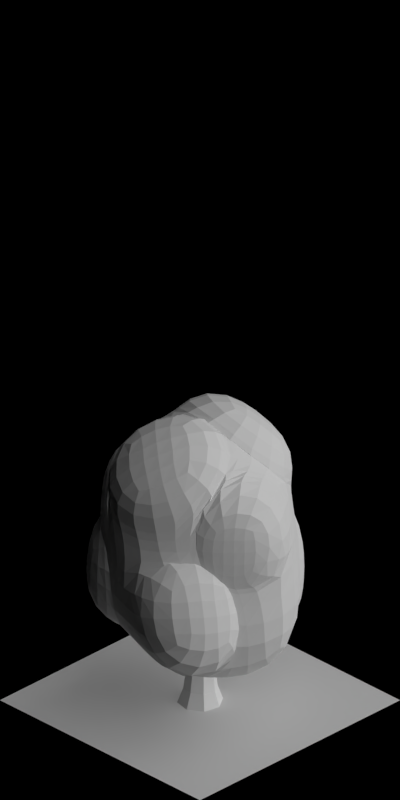 # Source: 1723-1729.blend  (saved by Blender 2.63.0; exported with 4.5.12 LTS)
import bpy
from mathutils import Matrix  # noqa: F401  (used for matrix-valued properties, if any)

bpy.ops.wm.read_factory_settings(use_empty=True)
scene = bpy.context.scene
scene.name = 'Scene'

# ---- collections
col_collection_1 = bpy.data.collections.new('Collection 1'); scene.collection.children.link(col_collection_1)

# ---- materials (node trees are filled in below, after node groups)
mat_volume_plantred_snow_md = bpy.data.materials.new('Volume_PlantRed_Snow_MD')
mat_volume_plantred_snow_ld = bpy.data.materials.new('Volume_PlantRed_Snow_LD')
mat_volume_plantred_snow = bpy.data.materials.new('Volume_PlantRed_Snow')
mat_wood_barkbrownstrong = bpy.data.materials.new('Wood_BarkBrownStrong')
mat_volume_plantred = bpy.data.materials.new('Volume_PlantRed')
mat_volume_plantred_ld = bpy.data.materials.new('Volume_PlantRed_LD')
mat_volume_plantred_md = bpy.data.materials.new('Volume_PlantRed_MD')
mat_special_shadowonlybackground = bpy.data.materials.new('Special_ShadowOnlyBackground')

# ---- material node trees

# ---- world
world_world = bpy.data.worlds.new('World'); scene.world = world_world
world_world.color = (0.0, 0.0, 0.0)
world_world.use_sun_shadow = False
world_world.sun_shadow_jitter_overblur = 0.0
world_world.cycles.sampling_method = 'MANUAL'
world_world.cycles.sample_map_resolution = 256
world_world.light_settings.ao_factor = 0.5

# ---- cameras
cam_camera = bpy.data.cameras.new('Camera')
cam_camera.type = 'ORTHO'
cam_camera.clip_start = 0.001
cam_camera.clip_end = 100.0
cam_camera.lens = 35.0
cam_camera.sensor_width = 32.0
cam_camera.sensor_height = 18.0
cam_camera.ortho_scale = 5.656
cam_camera.dof.focus_distance = 0.0
cam_camera.dof.aperture_fstop = 128.0

# ---- lights
light_lamp_004 = bpy.data.lights.new('Lamp.004', 'SUN')
light_lamp_004.transmission_factor = 0.0
light_lamp_004.cutoff_distance = 30.0
light_lamp_004.angle = 1.571
light_lamp_004.energy = 1.0
light_lamp_004.shadow_buffer_clip_start = 1.001
light_lamp_004.shadow_soft_size = 1.0
light_lamp_004.shadow_cascade_max_distance = 1000.0
light_lamp_004.cycles.use_multiple_importance_sampling = False
light_lamp_003 = bpy.data.lights.new('Lamp.003', 'SUN')
light_lamp_003.transmission_factor = 0.0
light_lamp_003.cutoff_distance = 30.0
light_lamp_003.use_shadow = False
light_lamp_003.angle = 1.571
light_lamp_003.energy = 1.0
light_lamp_003.shadow_buffer_clip_start = 1.001
light_lamp_003.shadow_soft_size = 1.0
light_lamp_003.shadow_cascade_max_distance = 1000.0
light_lamp_003.cycles.use_multiple_importance_sampling = False

# ---- meshes
me_cube_005 = bpy.data.meshes.new('Cube.005')
me_cube_005.from_pydata([(0.5573, 0.02082, 0.9242), (0.0009409, 0.5013, 1.013), (-0.5218, -0.01827, 0.8276), (0.01484, -0.3717, 0.9494), (0.5663, 0.2804, 0.02689), (-0.08101, 0.725, -0.2587), (-0.5299, -0.02248, -0.03726), (0.1064, -0.5196, -0.03726), (0.3073, 0.3933, -0.08856), (-0.03274, 0.5634, 0.5404), (0.2709, 0.3239, 1.137), (0.5526, 0.1061, 0.5404), (-0.3094, 0.3176, -0.08856), (-0.49, -0.02191, 0.5404), (-0.2441, 0.3498, 0.9835), (-0.2841, -0.563, -0.09594), (0.09528, -0.4792, 0.5404), (-0.2337, -0.2991, 1.177), (0.3758, -0.2682, 0.0811), (0.383, -0.2234, 1.177), (0.2518, 0.2894, 0.4996), (-0.3247, 0.3202, 0.5404), (-0.2468, -0.3138, 0.5404), (0.428, -0.1612, 0.5268), (0.0368, 0.0471, 1.314), (-0.07383, -0.1091, -0.491), (-0.01261, -0.4465, 0.9595), (0.06783, -0.5541, 0.5505), (-0.2612, -0.374, 1.187), (-0.2743, -0.3887, 0.5505), (0.196, -0.6163, -0.02241), (0.1849, -0.5759, 0.5553), (0.4654, -0.3648, 0.09595), (0.5176, -0.2579, 0.5416), (0.04584, -0.4209, 0.9577), (0.1263, -0.5285, 0.5487), (0.414, -0.2726, 1.185), (0.459, -0.2105, 0.5351), (0.6294, 0.04256, 1.061), (0.343, 0.3457, 1.273), (0.4551, -0.2017, 1.313), (0.1089, 0.06884, 1.45), (0.03668, 0.5451, 1.012), (0.002999, 0.6072, 0.5395), (0.3067, 0.3677, 1.136), (0.2875, 0.3332, 0.4987), (-0.611, 0.009718, 0.9698), (-0.3333, 0.3778, 1.126), (-0.3229, -0.2711, 1.319), (-0.0524, 0.07509, 1.456), (-0.5962, 0.0151, -0.03545), (-0.3757, 0.3552, -0.08675), (-0.5563, 0.01567, 0.5422), (-0.3909, 0.3578, 0.5422), (0.6289, 0.4194, 0.08311), (0.3699, 0.5323, -0.03234), (0.6152, 0.2451, 0.5966), (0.3144, 0.4283, 0.5558)], [], [(45, 44, 10, 20), (21, 13, 2, 14), (27, 29, 22, 16), (23, 11, 0, 19), (48, 46, 2, 17), (25, 12, 5, 8), (11, 20, 10, 0), (11, 4, 54, 56), (8, 5, 9, 20), (9, 21, 14, 1), (5, 12, 21, 9), (13, 21, 53, 52), (13, 22, 17, 2), (6, 15, 22, 13), (15, 7, 16, 22), (23, 19, 36, 37), (16, 7, 30, 31), (18, 4, 11, 23), (19, 24, 17, 3), (24, 19, 40, 41), (10, 1, 14, 24), (18, 25, 8, 4), (7, 15, 25, 18), (15, 6, 12, 25), (29, 27, 26, 28), (28, 26, 3, 17), (29, 28, 17, 22), (16, 3, 26, 27), (30, 32, 33, 31), (32, 30, 7, 18), (33, 32, 18, 23), (23, 16, 31, 33), (35, 37, 36, 34), (19, 3, 34, 36), (35, 34, 3, 16), (37, 35, 16, 23), (38, 39, 41, 40), (39, 38, 0, 10), (41, 39, 10, 24), (19, 0, 38, 40), (45, 43, 42, 44), (44, 42, 1, 10), (9, 1, 42, 43), (43, 45, 20, 9), (49, 47, 46, 48), (47, 49, 24, 14), (14, 2, 46, 47), (49, 48, 17, 24), (51, 50, 52, 53), (52, 50, 6, 13), (21, 12, 51, 53), (12, 6, 50, 51), (54, 55, 57, 56), (57, 55, 8, 20), (20, 11, 56, 57), (55, 54, 4, 8)])
me_cube_005.materials.append(mat_volume_plantred_snow_md)
me_cube_005.use_remesh_preserve_volume = False
me_cube_005.use_remesh_preserve_attributes = False
me_cube_005.use_mirror_vertex_groups = False
me_cube_005.update()
me_cube_004 = bpy.data.meshes.new('Cube.004')
me_cube_004.from_pydata([(0.5573, 0.02082, 0.9242), (0.0009409, 0.5013, 1.013), (-0.5218, -0.01827, 0.8276), (0.01484, -0.3717, 0.9494), (0.5663, 0.2804, 0.02689), (-0.08101, 0.725, -0.2587), (-0.5299, -0.02248, -0.03726), (0.1064, -0.5196, -0.03726), (0.3073, 0.3933, -0.08856), (-0.03274, 0.5634, 0.5404), (0.2709, 0.3239, 1.137), (0.5526, 0.1061, 0.5404), (-0.3094, 0.3176, -0.08856), (-0.49, -0.02191, 0.5404), (-0.2441, 0.3498, 0.9835), (-0.2841, -0.563, -0.09594), (0.09528, -0.4792, 0.5404), (-0.2337, -0.2991, 1.177), (0.3758, -0.2682, 0.0811), (0.383, -0.2234, 1.177), (0.2518, 0.2894, 0.4996), (-0.3247, 0.3202, 0.5404), (-0.2468, -0.3138, 0.5404), (0.428, -0.1612, 0.5268), (0.0368, 0.0471, 1.314), (-0.07383, -0.1091, -0.491), (-0.01261, -0.4465, 0.9595), (0.06783, -0.5541, 0.5505), (-0.2612, -0.374, 1.187), (-0.2743, -0.3887, 0.5505), (0.196, -0.6163, -0.02241), (0.1849, -0.5759, 0.5553), (0.4654, -0.3648, 0.09595), (0.5176, -0.2579, 0.5416), (0.04584, -0.4209, 0.9577), (0.1263, -0.5285, 0.5487), (0.414, -0.2726, 1.185), (0.459, -0.2105, 0.5351), (0.6294, 0.04256, 1.061), (0.343, 0.3457, 1.273), (0.4551, -0.2017, 1.313), (0.1089, 0.06884, 1.45), (0.03668, 0.5451, 1.012), (0.002999, 0.6072, 0.5395), (0.3067, 0.3677, 1.136), (0.2875, 0.3332, 0.4987), (-0.611, 0.009718, 0.9698), (-0.3333, 0.3778, 1.126), (-0.3229, -0.2711, 1.319), (-0.0524, 0.07509, 1.456), (-0.5962, 0.0151, -0.03545), (-0.3757, 0.3552, -0.08675), (-0.5563, 0.01567, 0.5422), (-0.3909, 0.3578, 0.5422), (0.6289, 0.4194, 0.08311), (0.3699, 0.5323, -0.03234), (0.6152, 0.2451, 0.5966), (0.3144, 0.4283, 0.5558)], [], [(45, 44, 10, 20), (21, 13, 2, 14), (27, 29, 22, 16), (23, 11, 0, 19), (48, 46, 2, 17), (25, 12, 5, 8), (11, 20, 10, 0), (11, 4, 54, 56), (8, 5, 9, 20), (9, 21, 14, 1), (5, 12, 21, 9), (13, 21, 53, 52), (13, 22, 17, 2), (6, 15, 22, 13), (15, 7, 16, 22), (23, 19, 36, 37), (16, 7, 30, 31), (18, 4, 11, 23), (19, 24, 17, 3), (24, 19, 40, 41), (10, 1, 14, 24), (18, 25, 8, 4), (7, 15, 25, 18), (15, 6, 12, 25), (29, 27, 26, 28), (28, 26, 3, 17), (29, 28, 17, 22), (16, 3, 26, 27), (30, 32, 33, 31), (32, 30, 7, 18), (33, 32, 18, 23), (23, 16, 31, 33), (35, 37, 36, 34), (19, 3, 34, 36), (35, 34, 3, 16), (37, 35, 16, 23), (38, 39, 41, 40), (39, 38, 0, 10), (41, 39, 10, 24), (19, 0, 38, 40), (45, 43, 42, 44), (44, 42, 1, 10), (9, 1, 42, 43), (43, 45, 20, 9), (49, 47, 46, 48), (47, 49, 24, 14), (14, 2, 46, 47), (49, 48, 17, 24), (51, 50, 52, 53), (52, 50, 6, 13), (21, 12, 51, 53), (12, 6, 50, 51), (54, 55, 57, 56), (57, 55, 8, 20), (20, 11, 56, 57), (55, 54, 4, 8)])
me_cube_004.materials.append(mat_volume_plantred_snow_ld)
me_cube_004.use_remesh_preserve_volume = False
me_cube_004.use_remesh_preserve_attributes = False
me_cube_004.use_mirror_vertex_groups = False
me_cube_004.update()
me_cube_000 = bpy.data.meshes.new('Cube.000')
me_cube_000.from_pydata([(0.5573, 0.02082, 0.9242), (0.0009409, 0.5013, 1.013), (-0.5218, -0.01827, 0.8276), (0.01484, -0.3717, 0.9494), (0.5663, 0.2804, 0.02689), (-0.08101, 0.725, -0.2587), (-0.5299, -0.02248, -0.03726), (0.1064, -0.5196, -0.03726), (0.3073, 0.3933, -0.08856), (-0.03274, 0.5634, 0.5404), (0.2709, 0.3239, 1.137), (0.5526, 0.1061, 0.5404), (-0.3094, 0.3176, -0.08856), (-0.49, -0.02191, 0.5404), (-0.2441, 0.3498, 0.9835), (-0.2841, -0.563, -0.09594), (0.09528, -0.4792, 0.5404), (-0.2337, -0.2991, 1.177), (0.3758, -0.2682, 0.0811), (0.383, -0.2234, 1.177), (0.2518, 0.2894, 0.4996), (-0.3247, 0.3202, 0.5404), (-0.2468, -0.3138, 0.5404), (0.428, -0.1613, 0.5268), (0.0368, 0.0471, 1.314), (-0.07383, -0.1091, -0.491), (-0.01261, -0.4465, 0.9595), (0.06783, -0.5541, 0.5505), (-0.2612, -0.374, 1.187), (-0.2743, -0.3887, 0.5505), (0.196, -0.6163, -0.02241), (0.1849, -0.5759, 0.5553), (0.4654, -0.3648, 0.09595), (0.5176, -0.2579, 0.5416), (0.04584, -0.4209, 0.9577), (0.1263, -0.5285, 0.5487), (0.414, -0.2726, 1.185), (0.459, -0.2105, 0.5351), (0.6294, 0.04256, 1.061), (0.343, 0.3457, 1.273), (0.4551, -0.2017, 1.313), (0.1089, 0.06884, 1.45), (0.03668, 0.5451, 1.012), (0.002999, 0.6072, 0.5395), (0.3067, 0.3677, 1.136), (0.2875, 0.3332, 0.4987), (-0.611, 0.009718, 0.9698), (-0.3333, 0.3778, 1.126), (-0.3229, -0.2711, 1.319), (-0.0524, 0.07509, 1.456), (-0.5962, 0.0151, -0.03545), (-0.3757, 0.3552, -0.08675), (-0.5563, 0.01567, 0.5422), (-0.3909, 0.3578, 0.5422), (0.6289, 0.4194, 0.08311), (0.3699, 0.5323, -0.03234), (0.6152, 0.2451, 0.5966), (0.3144, 0.4283, 0.5558)], [], [(45, 44, 10, 20), (21, 13, 2, 14), (27, 29, 22, 16), (23, 11, 0, 19), (48, 46, 2, 17), (25, 12, 5, 8), (11, 20, 10, 0), (11, 4, 54, 56), (8, 5, 9, 20), (9, 21, 14, 1), (5, 12, 21, 9), (13, 21, 53, 52), (13, 22, 17, 2), (6, 15, 22, 13), (15, 7, 16, 22), (23, 19, 36, 37), (16, 7, 30, 31), (18, 4, 11, 23), (19, 24, 17, 3), (24, 19, 40, 41), (10, 1, 14, 24), (18, 25, 8, 4), (7, 15, 25, 18), (15, 6, 12, 25), (29, 27, 26, 28), (28, 26, 3, 17), (29, 28, 17, 22), (16, 3, 26, 27), (30, 32, 33, 31), (32, 30, 7, 18), (33, 32, 18, 23), (23, 16, 31, 33), (35, 37, 36, 34), (19, 3, 34, 36), (35, 34, 3, 16), (37, 35, 16, 23), (38, 39, 41, 40), (39, 38, 0, 10), (41, 39, 10, 24), (19, 0, 38, 40), (45, 43, 42, 44), (44, 42, 1, 10), (9, 1, 42, 43), (43, 45, 20, 9), (49, 47, 46, 48), (47, 49, 24, 14), (14, 2, 46, 47), (49, 48, 17, 24), (51, 50, 52, 53), (52, 50, 6, 13), (21, 12, 51, 53), (12, 6, 50, 51), (54, 55, 57, 56), (57, 55, 8, 20), (20, 11, 56, 57), (55, 54, 4, 8)])
me_cube_000.materials.append(mat_volume_plantred_snow)
me_cube_000.use_remesh_preserve_volume = False
me_cube_000.use_remesh_preserve_attributes = False
me_cube_000.use_mirror_vertex_groups = False
me_cube_000.update()
me_cylinder = bpy.data.meshes.new('Cylinder')
me_cylinder.from_pydata([(-0.03012, 0.1628, 0.0), (0.09384, 0.1364, 0.0), (0.1628, 0.03012, 0.0), (0.1364, -0.09384, 0.0), (0.03012, -0.1628, 0.0), (-0.09384, -0.1364, 0.0), (-0.1628, -0.03012, 0.0), (-0.1364, 0.09384, 0.0), (-0.1218, 0.05405, 0.1014), (-0.1415, -0.03825, 0.1014), (-0.09012, -0.1174, 0.1014), (0.002182, -0.1371, 0.1014), (0.08134, -0.0857, 0.1014), (0.101, 0.006597, 0.1014), (0.04963, 0.08576, 0.1014), (-0.04267, 0.1054, 0.1014), (-0.1316, 0.02066, 0.2832), (-0.1479, -0.05575, 0.2832), (-0.1054, -0.1213, 0.2832), (-0.02899, -0.1375, 0.2832), (0.03654, -0.09503, 0.2832), (0.05281, -0.01862, 0.2832), (0.01028, 0.04691, 0.2832), (-0.06612, 0.06318, 0.2832), (-0.1501, 0.02489, 0.4212), (-0.1688, -0.06305, 0.4212), (-0.1199, -0.1385, 0.4212), (-0.03194, -0.1572, 0.4212), (0.04348, -0.1083, 0.4212), (0.06221, -0.02032, 0.4212), (0.01327, 0.05511, 0.4212), (-0.07467, 0.07383, 0.4212), (-0.1312, 0.04358, 0.6073), (-0.1504, -0.04677, 0.6073), (-0.1001, -0.1243, 0.6073), (-0.009793, -0.1435, 0.6073), (0.06769, -0.09322, 0.6073), (0.08693, -0.002871, 0.6073), (0.03665, 0.07462, 0.6073), (-0.05369, 0.09386, 0.6073), (-0.1124, 0.01268, 0.8117), (-0.1242, -0.04837, 0.7959), (-0.08944, -0.1015, 0.7941), (-0.02846, -0.1157, 0.8073), (0.02301, -0.08256, 0.8278), (0.03483, -0.02151, 0.8435), (7.397e-05, 0.03168, 0.8453), (-0.0609, 0.04584, 0.8321), (-0.1413, -0.05426, 1.005), (-0.142, -0.08378, 0.9809), (-0.1219, -0.113, 0.9782), (-0.09275, -0.1248, 0.9981), (-0.07166, -0.1123, 1.029), (-0.07098, -0.08277, 1.053), (-0.0911, -0.05355, 1.055), (-0.1202, -0.04174, 1.036), (-0.2388, -0.1402, 1.225), (-0.2449, -0.1689, 1.226), (-0.2289, -0.1936, 1.226), (-0.2001, -0.1997, 1.225), (-0.1755, -0.1837, 1.225), (-0.1694, -0.155, 1.224), (-0.1854, -0.1303, 1.224), (-0.2141, -0.1242, 1.224), (-0.2507, -0.1637, 1.448), (-0.255, -0.1837, 1.449), (-0.2438, -0.2008, 1.449), (-0.2238, -0.2051, 1.448), (-0.2067, -0.194, 1.448), (-0.2024, -0.174, 1.448), (-0.2136, -0.1568, 1.448), (-0.2336, -0.1526, 1.448), (-0.2132, -0.1489, 1.656), (-0.2149, -0.1594, 1.661), (-0.2087, -0.1688, 1.661), (-0.1982, -0.1716, 1.658), (-0.1896, -0.1661, 1.652), (-0.1879, -0.1555, 1.647), (-0.1941, -0.1461, 1.647), (-0.2046, -0.1434, 1.651), (-0.08062, -0.06304, 1.877), (-0.08062, -0.06304, 1.877), (-0.08062, -0.06304, 1.877), (-0.08062, -0.06304, 1.877), (-0.08062, -0.06304, 1.877), (-0.08062, -0.06304, 1.877), (-0.08062, -0.06304, 1.877), (-0.08062, -0.06304, 1.877), (-0.03672, -0.1088, 0.9381), (-0.01621, -0.08141, 0.9158), (-0.01776, -0.04257, 0.9133), (-0.04046, -0.01503, 0.9319), (-0.07102, -0.01493, 0.9609), (-0.09154, -0.04232, 0.9831), (-0.08999, -0.08116, 0.9857), (-0.06729, -0.1087, 0.967), (0.094, -0.07135, 1.095), (0.1048, -0.05696, 1.083), (0.104, -0.03657, 1.082), (0.09204, -0.0221, 1.091), (0.07599, -0.02205, 1.107), (0.06521, -0.03643, 1.118), (0.06603, -0.05683, 1.12), (0.07795, -0.07129, 1.11), (0.1728, -0.05124, 1.285), (0.1804, -0.04313, 1.282), (0.1801, -0.03186, 1.282), (0.1722, -0.02403, 1.284), (0.1613, -0.02423, 1.287), (0.1538, -0.03233, 1.29), (0.154, -0.0436, 1.29), (0.1619, -0.05143, 1.288), (0.1675, -0.03768, 1.575), (0.1675, -0.03768, 1.575), (0.1675, -0.03768, 1.575), (0.1675, -0.03768, 1.575), (0.1675, -0.03768, 1.575), (0.1675, -0.03768, 1.575), (0.1675, -0.03768, 1.575), (0.1675, -0.03768, 1.575), (-0.03708, 0.02329, 0.6362), (-0.06079, 0.03354, 0.6194), (-0.08904, 0.02559, 0.6174), (-0.1053, 0.004083, 0.6315), (-0.09999, -0.01838, 0.6534), (-0.07628, -0.02863, 0.6702), (-0.04803, -0.02068, 0.6721), (-0.03179, 0.0008281, 0.658), (-0.0937, 0.1485, 0.79), (-0.1102, 0.1556, 0.7783), (-0.1298, 0.1501, 0.777), (-0.1411, 0.1351, 0.7868), (-0.1375, 0.1195, 0.802), (-0.121, 0.1124, 0.8137), (-0.1013, 0.1179, 0.815), (-0.09002, 0.1329, 0.8052), (-0.1316, 0.2205, 0.9798), (-0.1412, 0.2259, 0.9772), (-0.1521, 0.223, 0.9769), (-0.1579, 0.2135, 0.9791), (-0.1552, 0.203, 0.9825), (-0.1455, 0.1975, 0.9851), (-0.1346, 0.2004, 0.9854), (-0.1289, 0.2099, 0.9832), (-0.1435, 0.2121, 1.271), (-0.1435, 0.2121, 1.271), (-0.1435, 0.2121, 1.271), (-0.1435, 0.2121, 1.271), (-0.1435, 0.2121, 1.271), (-0.1435, 0.2121, 1.271), (-0.1435, 0.2121, 1.271), (-0.1435, 0.2121, 1.271), (-0.1848, -0.174, 1.342), (-0.1914, -0.1607, 1.325), (-0.2051, -0.1456, 1.325), (-0.218, -0.1374, 1.341), (-0.2224, -0.1411, 1.365), (-0.2159, -0.1544, 1.381), (-0.2021, -0.1695, 1.382), (-0.1893, -0.1776, 1.365), (-0.07517, -0.06151, 1.442), (-0.07644, -0.0521, 1.435), (-0.08375, -0.04352, 1.435), (-0.09282, -0.04079, 1.442), (-0.09833, -0.04552, 1.453), (-0.09705, -0.05492, 1.46), (-0.08974, -0.0635, 1.46), (-0.08068, -0.06623, 1.452), (0.02344, 0.03271, 1.683), (0.02344, 0.03271, 1.683), (0.02344, 0.03271, 1.683), (0.02344, 0.03271, 1.683), (0.02344, 0.03271, 1.683), (0.02344, 0.03271, 1.683), (0.02344, 0.03271, 1.683), (0.02344, 0.03271, 1.683), (-0.1948, -0.1075, 1.182), (-0.2068, -0.1162, 1.165), (-0.2193, -0.1324, 1.165), (-0.2251, -0.1464, 1.181), (-0.2208, -0.1502, 1.205), (-0.2088, -0.1414, 1.222), (-0.1962, -0.1253, 1.222), (-0.1904, -0.1113, 1.206), (-0.3242, -0.01856, 1.282), (-0.3333, -0.02141, 1.275), (-0.3405, -0.03007, 1.275), (-0.3417, -0.03947, 1.282), (-0.3361, -0.0441, 1.293), (-0.327, -0.04125, 1.3), (-0.3198, -0.03258, 1.3), (-0.3187, -0.02319, 1.293), (-0.4338, 0.06261, 1.523), (-0.4338, 0.06261, 1.523), (-0.4338, 0.06261, 1.523), (-0.4338, 0.06261, 1.523), (-0.4338, 0.06261, 1.523), (-0.4338, 0.06261, 1.523), (-0.4338, 0.06261, 1.523), (-0.4338, 0.06261, 1.523), (-0.09465, -0.09042, 0.6776), (-0.09284, -0.1051, 0.6607), (-0.08488, -0.124, 0.6603), (-0.07542, -0.1359, 0.6767), (-0.07001, -0.1339, 0.7002), (-0.07182, -0.1192, 0.7171), (-0.07978, -0.1004, 0.7175), (-0.08924, -0.08844, 0.7011), (-0.2353, -0.1602, 0.7778), (-0.2372, -0.1695, 0.7705), (-0.2332, -0.1801, 0.7705), (-0.2255, -0.1856, 0.7778), (-0.2188, -0.183, 0.7882), (-0.2169, -0.1737, 0.7955), (-0.2209, -0.1632, 0.7955), (-0.2286, -0.1576, 0.7881), (-0.3596, -0.2165, 1.019), (-0.3596, -0.2165, 1.019), (-0.3596, -0.2165, 1.019), (-0.3596, -0.2165, 1.019), (-0.3596, -0.2165, 1.019), (-0.3596, -0.2165, 1.019), (-0.3596, -0.2165, 1.019), (-0.3596, -0.2165, 1.019), (0.1393, 0.05699, 0.8571), (0.1377, 0.09117, 0.8348), (0.1118, 0.1201, 0.8322), (0.07673, 0.1269, 0.8509), (0.0531, 0.1075, 0.8799), (0.05474, 0.07332, 0.9021), (0.08068, 0.04436, 0.9047), (0.1157, 0.0376, 0.886), (0.2416, 0.1205, 1.017), (0.2391, 0.1401, 1.011), (0.226, 0.155, 1.017), (0.21, 0.1565, 1.032), (0.2004, 0.1438, 1.047), (0.2028, 0.1243, 1.054), (0.2159, 0.1094, 1.048), (0.232, 0.1078, 1.033), (0.3251, 0.1539, 1.202), (0.3255, 0.1652, 1.202), (0.3185, 0.1734, 1.205), (0.3082, 0.1739, 1.211), (0.3005, 0.1662, 1.214), (0.3, 0.155, 1.214), (0.307, 0.1467, 1.211), (0.3174, 0.1463, 1.205), (0.3662, 0.1119, 1.484), (0.3662, 0.1119, 1.484), (0.3662, 0.1119, 1.484), (0.3662, 0.1119, 1.484), (0.3662, 0.1119, 1.484), (0.3662, 0.1119, 1.484), (0.3662, 0.1119, 1.484), (0.3662, 0.1119, 1.484), (0.07063, -0.03246, 0.6457), (0.05157, 0.009579, 0.5952), (0.008992, 0.05534, 0.5944), (-0.03216, 0.07802, 0.6438), (-0.04779, 0.06433, 0.7146), (-0.02873, 0.02229, 0.7652), (0.01385, -0.02347, 0.766), (0.055, -0.04615, 0.7165), (0.146, 0.1121, 0.9033), (0.1318, 0.1078, 0.8864), (0.1147, 0.09664, 0.886), (0.1046, 0.08524, 0.9024), (0.1075, 0.08026, 0.926), (0.1217, 0.08461, 0.9429), (0.1388, 0.09574, 0.9432), (0.1489, 0.1071, 0.9268), (0.05267, 0.2384, 1.004), (0.04318, 0.2387, 0.9962), (0.03353, 0.2329, 0.9962), (0.02938, 0.2243, 1.004), (0.03315, 0.2181, 1.014), (0.04264, 0.2179, 1.021), (0.05229, 0.2237, 1.021), (0.05644, 0.2322, 1.014), (-0.02445, 0.3509, 1.244), (-0.02445, 0.3509, 1.244), (-0.02445, 0.3509, 1.244), (-0.02445, 0.3509, 1.244), (-0.02445, 0.3509, 1.244), (-0.02445, 0.3509, 1.244), (-0.02445, 0.3509, 1.244), (-0.02445, 0.3509, 1.244), (-0.03425, -0.0972, 0.7422), (-0.01966, -0.09458, 0.7253), (-0.001308, -0.08559, 0.725), (0.01007, -0.07549, 0.7414), (0.007794, -0.0702, 0.7649), (-0.006793, -0.07282, 0.7818), (-0.02515, -0.08181, 0.7822), (-0.03652, -0.09191, 0.7658), (0.04326, -0.2338, 0.8424), (0.05265, -0.2352, 0.8351), (0.06292, -0.2306, 0.8352), (0.06807, -0.2226, 0.8425), (0.06507, -0.216, 0.8529), (0.05568, -0.2146, 0.8602), (0.0454, -0.2192, 0.8601), (0.04025, -0.2272, 0.8528), (0.1063, -0.3547, 1.083), (0.1063, -0.3547, 1.083), (0.1063, -0.3547, 1.083), (0.1063, -0.3547, 1.083), (0.1063, -0.3547, 1.083), (0.1063, -0.3547, 1.083), (0.1063, -0.3547, 1.083), (0.1063, -0.3547, 1.083), (-0.1535, -0.1206, 1.049), (-0.1386, -0.1206, 1.032), (-0.119, -0.115, 1.032), (-0.106, -0.107, 1.048), (-0.1073, -0.1014, 1.072), (-0.1221, -0.1014, 1.088), (-0.1418, -0.1071, 1.089), (-0.1548, -0.115, 1.072), (-0.1011, -0.2687, 1.149), (-0.0921, -0.2717, 1.142), (-0.08117, -0.269, 1.142), (-0.07471, -0.262, 1.149), (-0.07651, -0.255, 1.16), (-0.08551, -0.252, 1.167), (-0.09644, -0.2547, 1.167), (-0.1029, -0.2617, 1.159), (-0.06023, -0.3988, 1.39), (-0.06023, -0.3988, 1.39), (-0.06023, -0.3988, 1.39), (-0.06023, -0.3988, 1.39), (-0.06023, -0.3988, 1.39), (-0.06023, -0.3988, 1.39), (-0.06023, -0.3988, 1.39), (-0.06023, -0.3988, 1.39)], [], [(8, 15, 0, 7), (14, 13, 2, 1), (13, 12, 3, 2), (15, 14, 1, 0), (12, 11, 4, 3), (11, 10, 5, 4), (10, 9, 6, 5), (9, 8, 7, 6), (22, 21, 13, 14), (18, 17, 9, 10), (21, 20, 12, 13), (17, 16, 8, 9), (20, 19, 11, 12), (23, 22, 14, 15), (16, 23, 15, 8), (19, 18, 10, 11), (29, 28, 20, 21), (25, 24, 16, 17), (28, 27, 19, 20), (31, 30, 22, 23), (24, 31, 23, 16), (27, 26, 18, 19), (30, 29, 21, 22), (26, 25, 17, 18), (38, 37, 29, 30), (34, 33, 25, 26), (37, 36, 28, 29), (33, 32, 24, 25), (36, 35, 27, 28), (39, 38, 30, 31), (32, 39, 31, 24), (35, 34, 26, 27), (47, 46, 38, 39), (40, 47, 39, 32), (43, 42, 34, 35), (46, 45, 37, 38), (42, 41, 33, 34), (45, 44, 36, 37), (41, 40, 32, 33), (44, 43, 35, 36), (49, 48, 40, 41), (52, 51, 43, 44), (55, 54, 46, 47), (48, 55, 47, 40), (51, 50, 42, 43), (54, 53, 45, 46), (50, 49, 41, 42), (53, 52, 44, 45), (58, 57, 49, 50), (61, 60, 52, 53), (57, 56, 48, 49), (60, 59, 51, 52), (63, 62, 54, 55), (56, 63, 55, 48), (59, 58, 50, 51), (62, 61, 53, 54), (67, 66, 58, 59), (70, 69, 61, 62), (66, 65, 57, 58), (69, 68, 60, 61), (65, 64, 56, 57), (68, 67, 59, 60), (71, 70, 62, 63), (64, 71, 63, 56), (76, 75, 67, 68), (79, 78, 70, 71), (72, 79, 71, 64), (75, 74, 66, 67), (78, 77, 69, 70), (74, 73, 65, 66), (77, 76, 68, 69), (73, 72, 64, 65), (85, 84, 76, 77), (81, 80, 72, 73), (84, 83, 75, 76), (87, 86, 78, 79), (80, 87, 79, 72), (83, 82, 74, 75), (86, 85, 77, 78), (82, 81, 73, 74), (99, 98, 90, 91), (102, 101, 93, 94), (98, 97, 89, 90), (101, 100, 92, 93), (97, 96, 88, 89), (100, 99, 91, 92), (103, 102, 94, 95), (96, 103, 95, 88), (108, 107, 99, 100), (111, 110, 102, 103), (104, 111, 103, 96), (107, 106, 98, 99), (110, 109, 101, 102), (106, 105, 97, 98), (109, 108, 100, 101), (105, 104, 96, 97), (117, 116, 108, 109), (113, 112, 104, 105), (116, 115, 107, 108), (119, 118, 110, 111), (112, 119, 111, 104), (115, 114, 106, 107), (118, 117, 109, 110), (114, 113, 105, 106), (131, 130, 122, 123), (134, 133, 125, 126), (130, 129, 121, 122), (133, 132, 124, 125), (129, 128, 120, 121), (132, 131, 123, 124), (135, 134, 126, 127), (128, 135, 127, 120), (140, 139, 131, 132), (143, 142, 134, 135), (136, 143, 135, 128), (139, 138, 130, 131), (142, 141, 133, 134), (138, 137, 129, 130), (141, 140, 132, 133), (137, 136, 128, 129), (149, 148, 140, 141), (145, 144, 136, 137), (148, 147, 139, 140), (151, 150, 142, 143), (144, 151, 143, 136), (147, 146, 138, 139), (150, 149, 141, 142), (146, 145, 137, 138), (164, 163, 155, 156), (167, 166, 158, 159), (160, 167, 159, 152), (163, 162, 154, 155), (166, 165, 157, 158), (162, 161, 153, 154), (165, 164, 156, 157), (161, 160, 152, 153), (173, 172, 164, 165), (169, 168, 160, 161), (172, 171, 163, 164), (175, 174, 166, 167), (168, 175, 167, 160), (171, 170, 162, 163), (174, 173, 165, 166), (170, 169, 161, 162), (188, 187, 179, 180), (191, 190, 182, 183), (184, 191, 183, 176), (187, 186, 178, 179), (190, 189, 181, 182), (186, 185, 177, 178), (189, 188, 180, 181), (185, 184, 176, 177), (197, 196, 188, 189), (193, 192, 184, 185), (196, 195, 187, 188), (199, 198, 190, 191), (192, 199, 191, 184), (195, 194, 186, 187), (198, 197, 189, 190), (194, 193, 185, 186), (212, 211, 203, 204), (215, 214, 206, 207), (208, 215, 207, 200), (211, 210, 202, 203), (214, 213, 205, 206), (210, 209, 201, 202), (213, 212, 204, 205), (209, 208, 200, 201), (221, 220, 212, 213), (217, 216, 208, 209), (220, 219, 211, 212), (223, 222, 214, 215), (216, 223, 215, 208), (219, 218, 210, 211), (222, 221, 213, 214), (218, 217, 209, 210), (235, 234, 226, 227), (238, 237, 229, 230), (234, 233, 225, 226), (237, 236, 228, 229), (233, 232, 224, 225), (236, 235, 227, 228), (239, 238, 230, 231), (232, 239, 231, 224), (244, 243, 235, 236), (247, 246, 238, 239), (240, 247, 239, 232), (243, 242, 234, 235), (246, 245, 237, 238), (242, 241, 233, 234), (245, 244, 236, 237), (241, 240, 232, 233), (253, 252, 244, 245), (249, 248, 240, 241), (252, 251, 243, 244), (255, 254, 246, 247), (248, 255, 247, 240), (251, 250, 242, 243), (254, 253, 245, 246), (250, 249, 241, 242), (228, 227, 259, 260), (231, 230, 262, 263), (224, 231, 263, 256), (227, 226, 258, 259), (230, 229, 261, 262), (226, 225, 257, 258), (229, 228, 260, 261), (225, 224, 256, 257), (276, 275, 267, 268), (279, 278, 270, 271), (272, 279, 271, 264), (275, 274, 266, 267), (278, 277, 269, 270), (274, 273, 265, 266), (277, 276, 268, 269), (273, 272, 264, 265), (285, 284, 276, 277), (281, 280, 272, 273), (284, 283, 275, 276), (287, 286, 278, 279), (280, 287, 279, 272), (283, 282, 274, 275), (286, 285, 277, 278), (282, 281, 273, 274), (300, 299, 291, 292), (303, 302, 294, 295), (296, 303, 295, 288), (299, 298, 290, 291), (302, 301, 293, 294), (298, 297, 289, 290), (301, 300, 292, 293), (297, 296, 288, 289), (309, 308, 300, 301), (305, 304, 296, 297), (308, 307, 299, 300), (311, 310, 302, 303), (304, 311, 303, 296), (307, 306, 298, 299), (310, 309, 301, 302), (306, 305, 297, 298), (324, 323, 315, 316), (327, 326, 318, 319), (320, 327, 319, 312), (323, 322, 314, 315), (326, 325, 317, 318), (322, 321, 313, 314), (325, 324, 316, 317), (321, 320, 312, 313), (333, 332, 324, 325), (329, 328, 320, 321), (332, 331, 323, 324), (335, 334, 326, 327), (328, 335, 327, 320), (331, 330, 322, 323), (334, 333, 325, 326), (330, 329, 321, 322)])
me_cylinder.materials.append(mat_wood_barkbrownstrong)
me_cylinder.use_remesh_preserve_volume = False
me_cylinder.use_remesh_preserve_attributes = False
me_cylinder.use_mirror_vertex_groups = False
me_cylinder.update()
me_cube_003 = bpy.data.meshes.new('Cube.003')
me_cube_003.from_pydata([(0.5573, 0.02082, 0.9242), (0.0009409, 0.5013, 1.013), (-0.5218, -0.01827, 0.8276), (0.01484, -0.3717, 0.9494), (0.5663, 0.2804, 0.02689), (-0.08101, 0.725, -0.2587), (-0.5299, -0.02248, -0.03726), (0.1064, -0.5196, -0.03726), (0.3073, 0.3933, -0.08856), (-0.03274, 0.5634, 0.5404), (0.2709, 0.3239, 1.137), (0.5526, 0.1061, 0.5404), (-0.3094, 0.3176, -0.08856), (-0.49, -0.02191, 0.5404), (-0.2441, 0.3498, 0.9835), (-0.2841, -0.563, -0.09594), (0.09528, -0.4792, 0.5404), (-0.2337, -0.2991, 1.177), (0.3758, -0.2682, 0.0811), (0.383, -0.2234, 1.177), (0.2518, 0.2894, 0.4996), (-0.3247, 0.3202, 0.5404), (-0.2468, -0.3138, 0.5404), (0.428, -0.1613, 0.5268), (0.0368, 0.0471, 1.314), (-0.07383, -0.1091, -0.491), (-0.01261, -0.4465, 0.9595), (0.06783, -0.5541, 0.5505), (-0.2612, -0.374, 1.187), (-0.2743, -0.3887, 0.5505), (0.196, -0.6163, -0.02241), (0.1849, -0.5759, 0.5553), (0.4654, -0.3648, 0.09595), (0.5176, -0.2579, 0.5416), (0.04584, -0.4209, 0.9577), (0.1263, -0.5285, 0.5487), (0.414, -0.2726, 1.185), (0.459, -0.2105, 0.5351), (0.6294, 0.04256, 1.061), (0.343, 0.3457, 1.273), (0.4551, -0.2017, 1.313), (0.1089, 0.06884, 1.45), (0.03668, 0.5451, 1.012), (0.002999, 0.6072, 0.5395), (0.3067, 0.3677, 1.136), (0.2875, 0.3332, 0.4987), (-0.611, 0.009718, 0.9698), (-0.3333, 0.3778, 1.126), (-0.3229, -0.2711, 1.319), (-0.0524, 0.07509, 1.456), (-0.5962, 0.0151, -0.03545), (-0.3757, 0.3552, -0.08675), (-0.5563, 0.01567, 0.5422), (-0.3909, 0.3578, 0.5422), (0.6289, 0.4194, 0.08311), (0.3699, 0.5323, -0.03234), (0.6152, 0.2451, 0.5966), (0.3144, 0.4283, 0.5558)], [], [(45, 44, 10, 20), (21, 13, 2, 14), (27, 29, 22, 16), (23, 11, 0, 19), (48, 46, 2, 17), (25, 12, 5, 8), (11, 20, 10, 0), (11, 4, 54, 56), (8, 5, 9, 20), (9, 21, 14, 1), (5, 12, 21, 9), (13, 21, 53, 52), (13, 22, 17, 2), (6, 15, 22, 13), (15, 7, 16, 22), (23, 19, 36, 37), (16, 7, 30, 31), (18, 4, 11, 23), (19, 24, 17, 3), (24, 19, 40, 41), (10, 1, 14, 24), (18, 25, 8, 4), (7, 15, 25, 18), (15, 6, 12, 25), (29, 27, 26, 28), (28, 26, 3, 17), (29, 28, 17, 22), (16, 3, 26, 27), (30, 32, 33, 31), (32, 30, 7, 18), (33, 32, 18, 23), (23, 16, 31, 33), (35, 37, 36, 34), (19, 3, 34, 36), (35, 34, 3, 16), (37, 35, 16, 23), (38, 39, 41, 40), (39, 38, 0, 10), (41, 39, 10, 24), (19, 0, 38, 40), (45, 43, 42, 44), (44, 42, 1, 10), (9, 1, 42, 43), (43, 45, 20, 9), (49, 47, 46, 48), (47, 49, 24, 14), (14, 2, 46, 47), (49, 48, 17, 24), (51, 50, 52, 53), (52, 50, 6, 13), (21, 12, 51, 53), (12, 6, 50, 51), (54, 55, 57, 56), (57, 55, 8, 20), (20, 11, 56, 57), (55, 54, 4, 8)])
me_cube_003.materials.append(mat_volume_plantred)
me_cube_003.use_remesh_preserve_volume = False
me_cube_003.use_remesh_preserve_attributes = False
me_cube_003.use_mirror_vertex_groups = False
me_cube_003.update()
me_cube_002 = bpy.data.meshes.new('Cube.002')
me_cube_002.from_pydata([(0.5573, 0.02082, 0.9242), (0.0009409, 0.5013, 1.013), (-0.5218, -0.01827, 0.8276), (0.01484, -0.3717, 0.9494), (0.5663, 0.2804, 0.02689), (-0.08101, 0.725, -0.2587), (-0.5299, -0.02248, -0.03726), (0.1064, -0.5196, -0.03726), (0.3073, 0.3933, -0.08856), (-0.03274, 0.5634, 0.5404), (0.2709, 0.3239, 1.137), (0.5526, 0.1061, 0.5404), (-0.3094, 0.3176, -0.08856), (-0.49, -0.02191, 0.5404), (-0.2441, 0.3498, 0.9835), (-0.2841, -0.563, -0.09594), (0.09528, -0.4792, 0.5404), (-0.2337, -0.2991, 1.177), (0.3758, -0.2682, 0.0811), (0.383, -0.2234, 1.177), (0.2518, 0.2894, 0.4996), (-0.3247, 0.3202, 0.5404), (-0.2468, -0.3138, 0.5404), (0.428, -0.1612, 0.5268), (0.0368, 0.0471, 1.314), (-0.07383, -0.1091, -0.491), (-0.01261, -0.4465, 0.9595), (0.06783, -0.5541, 0.5505), (-0.2612, -0.374, 1.187), (-0.2743, -0.3887, 0.5505), (0.196, -0.6163, -0.02241), (0.1849, -0.5759, 0.5553), (0.4654, -0.3648, 0.09595), (0.5176, -0.2579, 0.5416), (0.04584, -0.4209, 0.9577), (0.1263, -0.5285, 0.5487), (0.414, -0.2726, 1.185), (0.459, -0.2105, 0.5351), (0.6294, 0.04256, 1.061), (0.343, 0.3457, 1.273), (0.4551, -0.2017, 1.313), (0.1089, 0.06884, 1.45), (0.03668, 0.5451, 1.012), (0.002999, 0.6072, 0.5395), (0.3067, 0.3677, 1.136), (0.2875, 0.3332, 0.4987), (-0.611, 0.009718, 0.9698), (-0.3333, 0.3778, 1.126), (-0.3229, -0.2711, 1.319), (-0.0524, 0.07509, 1.456), (-0.5962, 0.0151, -0.03545), (-0.3757, 0.3552, -0.08675), (-0.5563, 0.01567, 0.5422), (-0.3909, 0.3578, 0.5422), (0.6289, 0.4194, 0.08311), (0.3699, 0.5323, -0.03234), (0.6152, 0.2451, 0.5966), (0.3144, 0.4283, 0.5558)], [], [(45, 44, 10, 20), (21, 13, 2, 14), (27, 29, 22, 16), (23, 11, 0, 19), (48, 46, 2, 17), (25, 12, 5, 8), (11, 20, 10, 0), (11, 4, 54, 56), (8, 5, 9, 20), (9, 21, 14, 1), (5, 12, 21, 9), (13, 21, 53, 52), (13, 22, 17, 2), (6, 15, 22, 13), (15, 7, 16, 22), (23, 19, 36, 37), (16, 7, 30, 31), (18, 4, 11, 23), (19, 24, 17, 3), (24, 19, 40, 41), (10, 1, 14, 24), (18, 25, 8, 4), (7, 15, 25, 18), (15, 6, 12, 25), (29, 27, 26, 28), (28, 26, 3, 17), (29, 28, 17, 22), (16, 3, 26, 27), (30, 32, 33, 31), (32, 30, 7, 18), (33, 32, 18, 23), (23, 16, 31, 33), (35, 37, 36, 34), (19, 3, 34, 36), (35, 34, 3, 16), (37, 35, 16, 23), (38, 39, 41, 40), (39, 38, 0, 10), (41, 39, 10, 24), (19, 0, 38, 40), (45, 43, 42, 44), (44, 42, 1, 10), (9, 1, 42, 43), (43, 45, 20, 9), (49, 47, 46, 48), (47, 49, 24, 14), (14, 2, 46, 47), (49, 48, 17, 24), (51, 50, 52, 53), (52, 50, 6, 13), (21, 12, 51, 53), (12, 6, 50, 51), (54, 55, 57, 56), (57, 55, 8, 20), (20, 11, 56, 57), (55, 54, 4, 8)])
me_cube_002.materials.append(mat_volume_plantred_ld)
me_cube_002.use_remesh_preserve_volume = False
me_cube_002.use_remesh_preserve_attributes = False
me_cube_002.use_mirror_vertex_groups = False
me_cube_002.update()
me_cube_001 = bpy.data.meshes.new('Cube.001')
me_cube_001.from_pydata([(0.5573, 0.02082, 0.9242), (0.0009409, 0.5013, 1.013), (-0.5218, -0.01827, 0.8276), (0.01484, -0.3717, 0.9494), (0.5663, 0.2804, 0.02689), (-0.08101, 0.725, -0.2587), (-0.5299, -0.02248, -0.03726), (0.1064, -0.5196, -0.03726), (0.3073, 0.3933, -0.08856), (-0.03274, 0.5634, 0.5404), (0.2709, 0.3239, 1.137), (0.5526, 0.1061, 0.5404), (-0.3094, 0.3176, -0.08856), (-0.49, -0.02191, 0.5404), (-0.2441, 0.3498, 0.9835), (-0.2841, -0.563, -0.09594), (0.09528, -0.4792, 0.5404), (-0.2337, -0.2991, 1.177), (0.3758, -0.2682, 0.0811), (0.383, -0.2234, 1.177), (0.2518, 0.2894, 0.4996), (-0.3247, 0.3202, 0.5404), (-0.2468, -0.3138, 0.5404), (0.428, -0.1612, 0.5268), (0.0368, 0.0471, 1.314), (-0.07383, -0.1091, -0.491), (-0.01261, -0.4465, 0.9595), (0.06783, -0.5541, 0.5505), (-0.2612, -0.374, 1.187), (-0.2743, -0.3887, 0.5505), (0.196, -0.6163, -0.02241), (0.1849, -0.5759, 0.5553), (0.4654, -0.3648, 0.09595), (0.5176, -0.2579, 0.5416), (0.04584, -0.4209, 0.9577), (0.1263, -0.5285, 0.5487), (0.414, -0.2726, 1.185), (0.459, -0.2105, 0.5351), (0.6294, 0.04256, 1.061), (0.343, 0.3457, 1.273), (0.4551, -0.2017, 1.313), (0.1089, 0.06884, 1.45), (0.03668, 0.5451, 1.012), (0.002999, 0.6072, 0.5395), (0.3067, 0.3677, 1.136), (0.2875, 0.3332, 0.4987), (-0.611, 0.009718, 0.9698), (-0.3333, 0.3778, 1.126), (-0.3229, -0.2711, 1.319), (-0.0524, 0.07509, 1.456), (-0.5962, 0.0151, -0.03545), (-0.3757, 0.3552, -0.08675), (-0.5563, 0.01567, 0.5422), (-0.3909, 0.3578, 0.5422), (0.6289, 0.4194, 0.08311), (0.3699, 0.5323, -0.03234), (0.6152, 0.2451, 0.5966), (0.3144, 0.4283, 0.5558)], [], [(45, 44, 10, 20), (21, 13, 2, 14), (27, 29, 22, 16), (23, 11, 0, 19), (48, 46, 2, 17), (25, 12, 5, 8), (11, 20, 10, 0), (11, 4, 54, 56), (8, 5, 9, 20), (9, 21, 14, 1), (5, 12, 21, 9), (13, 21, 53, 52), (13, 22, 17, 2), (6, 15, 22, 13), (15, 7, 16, 22), (23, 19, 36, 37), (16, 7, 30, 31), (18, 4, 11, 23), (19, 24, 17, 3), (24, 19, 40, 41), (10, 1, 14, 24), (18, 25, 8, 4), (7, 15, 25, 18), (15, 6, 12, 25), (29, 27, 26, 28), (28, 26, 3, 17), (29, 28, 17, 22), (16, 3, 26, 27), (30, 32, 33, 31), (32, 30, 7, 18), (33, 32, 18, 23), (23, 16, 31, 33), (35, 37, 36, 34), (19, 3, 34, 36), (35, 34, 3, 16), (37, 35, 16, 23), (38, 39, 41, 40), (39, 38, 0, 10), (41, 39, 10, 24), (19, 0, 38, 40), (45, 43, 42, 44), (44, 42, 1, 10), (9, 1, 42, 43), (43, 45, 20, 9), (49, 47, 46, 48), (47, 49, 24, 14), (14, 2, 46, 47), (49, 48, 17, 24), (51, 50, 52, 53), (52, 50, 6, 13), (21, 12, 51, 53), (12, 6, 50, 51), (54, 55, 57, 56), (57, 55, 8, 20), (20, 11, 56, 57), (55, 54, 4, 8)])
me_cube_001.materials.append(mat_volume_plantred_md)
me_cube_001.use_remesh_preserve_volume = False
me_cube_001.use_remesh_preserve_attributes = False
me_cube_001.use_mirror_vertex_groups = False
me_cube_001.update()
me_plane_001 = bpy.data.meshes.new('Plane.001')
me_plane_001.from_pydata([(1.0, -1.0, 0.0), (-1.0, -1.0, 0.0), (1.0, 1.0, 0.0), (-1.0, 1.0, 0.0)], [], [(2, 3, 1, 0)])
me_plane_001.materials.append(mat_special_shadowonlybackground)
me_plane_001.use_remesh_preserve_volume = False
me_plane_001.use_remesh_preserve_attributes = False
me_plane_001.use_mirror_vertex_groups = False
me_plane_001.update()

# ---- objects
ob_empty = bpy.data.objects.new('Empty', None)
ob_cube_011 = bpy.data.objects.new('Cube.011', me_cube_005)
ob_cube_010 = bpy.data.objects.new('Cube.010', me_cube_004)
ob_cube_009 = bpy.data.objects.new('Cube.009', me_cube_000)
ob_cube_006 = bpy.data.objects.new('Cube.006', me_cube_000)
ob_cube_005 = bpy.data.objects.new('Cube.005', me_cube_000)
ob_cube_004 = bpy.data.objects.new('Cube.004', me_cube_000)
ob_cylinder_013 = bpy.data.objects.new('Cylinder.013', me_cylinder)
ob_cylinder_012 = bpy.data.objects.new('Cylinder.012', me_cylinder)
ob_cylinder_011 = bpy.data.objects.new('Cylinder.011', me_cylinder)
ob_cylinder_010 = bpy.data.objects.new('Cylinder.010', me_cylinder)
ob_cylinder_009 = bpy.data.objects.new('Cylinder.009', me_cylinder)
ob_cylinder_008 = bpy.data.objects.new('Cylinder.008', me_cylinder)
ob_cylinder_007 = bpy.data.objects.new('Cylinder.007', me_cylinder)
ob_cube_003 = bpy.data.objects.new('Cube.003', me_cube_003)
ob_cube_002 = bpy.data.objects.new('Cube.002', me_cube_003)
ob_cube_001 = bpy.data.objects.new('Cube.001', me_cube_003)
ob_cube_000 = bpy.data.objects.new('Cube.000', me_cube_003)
ob_cube_008 = bpy.data.objects.new('Cube.008', me_cube_002)
ob_cube_007 = bpy.data.objects.new('Cube.007', me_cube_001)
ob_cylinder_006 = bpy.data.objects.new('Cylinder.006', me_cylinder)
ob_cylinder_005 = bpy.data.objects.new('Cylinder.005', me_cylinder)
ob_cylinder_004 = bpy.data.objects.new('Cylinder.004', me_cylinder)
ob_cylinder_003 = bpy.data.objects.new('Cylinder.003', me_cylinder)
ob_cylinder_002 = bpy.data.objects.new('Cylinder.002', me_cylinder)
ob_cylinder_001 = bpy.data.objects.new('Cylinder.001', me_cylinder)
ob_cylinder = bpy.data.objects.new('Cylinder', me_cylinder)
ob_plane = bpy.data.objects.new('Plane', me_plane_001)
ob_rotationcontrol_001 = bpy.data.objects.new('RotationControl.001', None)
ob_cameratarget = bpy.data.objects.new('CameraTarget', None)
ob_camera = bpy.data.objects.new('Camera', cam_camera)
ob_lamp_001 = bpy.data.objects.new('Lamp.001', light_lamp_004)
ob_lamp = bpy.data.objects.new('Lamp', light_lamp_003)

# ---- transforms, parenting, visibility, modifiers, constraints
ob_empty.location = (15.0, 0.0, -2.0)
ob_empty.empty_image_offset = (0.0, 0.0)
ob_empty.lineart.crease_threshold = 0.0
ob_cube_011.parent = ob_empty
ob_cube_011.matrix_parent_inverse = Matrix(((1.0, 0.0, 0.0, 0.0), (0.0, 1.0, 0.0, 0.0), (0.0, 0.0, 1.0, 2.0), (0.0, 0.0, 0.0, 1.0)))
ob_cube_011.location = (-55.0, 0.0, 0.8)
ob_cube_011.lineart.crease_threshold = 0.0
_m = ob_cube_011.modifiers.new('Subsurf', 'SUBSURF')
_m.uv_smooth = 'PRESERVE_CORNERS'
_m.quality = 2
_m.show_only_control_edges = False
_m = ob_cube_011.modifiers.new('Displace', 'DISPLACE')
_m.strength = 0.5
ob_cube_010.parent = ob_empty
ob_cube_010.matrix_parent_inverse = Matrix(((1.0, 0.0, 0.0, 0.0), (0.0, 1.0, 0.0, 0.0), (0.0, 0.0, 1.0, 2.0), (0.0, 0.0, 0.0, 1.0)))
ob_cube_010.location = (-60.0, 0.0, 0.8)
ob_cube_010.lineart.crease_threshold = 0.0
_m = ob_cube_010.modifiers.new('Subsurf', 'SUBSURF')
_m.uv_smooth = 'PRESERVE_CORNERS'
_m.quality = 2
_m.show_only_control_edges = False
_m = ob_cube_010.modifiers.new('Displace', 'DISPLACE')
_m.strength = 0.5
ob_cube_009.parent = ob_empty
ob_cube_009.matrix_parent_inverse = Matrix(((1.0, 0.0, 0.0, 0.0), (0.0, 1.0, 0.0, 0.0), (0.0, 0.0, 1.0, 2.0), (0.0, 0.0, 0.0, 1.0)))
ob_cube_009.location = (-50.0, 0.0, 0.8)
ob_cube_009.lineart.crease_threshold = 0.0
_m = ob_cube_009.modifiers.new('Subsurf', 'SUBSURF')
_m.uv_smooth = 'PRESERVE_CORNERS'
_m.quality = 2
_m.show_only_control_edges = False
_m = ob_cube_009.modifiers.new('Displace', 'DISPLACE')
_m.strength = 0.5
ob_cube_006.parent = ob_empty
ob_cube_006.matrix_parent_inverse = Matrix(((1.0, 0.0, 0.0, 0.0), (0.0, 1.0, 0.0, 0.0), (0.0, 0.0, 1.0, 2.0), (0.0, 0.0, 0.0, 1.0)))
ob_cube_006.location = (-45.0, 0.0, 0.6)
ob_cube_006.scale = (0.75, 0.75, 0.75)
ob_cube_006.lineart.crease_threshold = 0.0
_m = ob_cube_006.modifiers.new('Subsurf', 'SUBSURF')
_m.uv_smooth = 'PRESERVE_CORNERS'
_m.quality = 2
_m.show_only_control_edges = False
_m = ob_cube_006.modifiers.new('Displace', 'DISPLACE')
_m.strength = 0.5
ob_cube_005.parent = ob_empty
ob_cube_005.matrix_parent_inverse = Matrix(((1.0, 0.0, 0.0, 0.0), (0.0, 1.0, 0.0, 0.0), (0.0, 0.0, 1.0, 2.0), (0.0, 0.0, 0.0, 1.0)))
ob_cube_005.location = (-40.0, 0.0, 0.4)
ob_cube_005.scale = (0.5, 0.5, 0.5)
ob_cube_005.lineart.crease_threshold = 0.0
_m = ob_cube_005.modifiers.new('Subsurf', 'SUBSURF')
_m.uv_smooth = 'PRESERVE_CORNERS'
_m.quality = 2
_m.show_only_control_edges = False
_m = ob_cube_005.modifiers.new('Displace', 'DISPLACE')
_m.strength = 0.5
ob_cube_004.parent = ob_empty
ob_cube_004.matrix_parent_inverse = Matrix(((1.0, 0.0, 0.0, 0.0), (0.0, 1.0, 0.0, 0.0), (0.0, 0.0, 1.0, 2.0), (0.0, 0.0, 0.0, 1.0)))
ob_cube_004.location = (-35.0, 0.0, 0.2)
ob_cube_004.scale = (0.25, 0.25, 0.25)
ob_cube_004.lineart.crease_threshold = 0.0
_m = ob_cube_004.modifiers.new('Subsurf', 'SUBSURF')
_m.uv_smooth = 'PRESERVE_CORNERS'
_m.quality = 2
_m.show_only_control_edges = False
_m = ob_cube_004.modifiers.new('Displace', 'DISPLACE')
_m.strength = 0.5
ob_cylinder_013.parent = ob_empty
ob_cylinder_013.matrix_parent_inverse = Matrix(((1.0, 0.0, 0.0, 0.0), (0.0, 1.0, 0.0, 0.0), (0.0, 0.0, 1.0, 2.0), (0.0, 0.0, 0.0, 1.0)))
ob_cylinder_013.location = (-35.0, 0.0, 0.0)
ob_cylinder_013.scale = (0.25, 0.25, 0.25)
ob_cylinder_013.lineart.crease_threshold = 0.0
ob_cylinder_012.parent = ob_empty
ob_cylinder_012.matrix_parent_inverse = Matrix(((1.0, 0.0, 0.0, 0.0), (0.0, 1.0, 0.0, 0.0), (0.0, 0.0, 1.0, 2.0), (0.0, 0.0, 0.0, 1.0)))
ob_cylinder_012.location = (-40.0, 0.0, 0.0)
ob_cylinder_012.scale = (0.5, 0.5, 0.5)
ob_cylinder_012.lineart.crease_threshold = 0.0
ob_cylinder_011.parent = ob_empty
ob_cylinder_011.matrix_parent_inverse = Matrix(((1.0, 0.0, 0.0, 0.0), (0.0, 1.0, 0.0, 0.0), (0.0, 0.0, 1.0, 2.0), (0.0, 0.0, 0.0, 1.0)))
ob_cylinder_011.location = (-45.0, 0.0, 0.0)
ob_cylinder_011.scale = (0.75, 0.75, 0.75)
ob_cylinder_011.lineart.crease_threshold = 0.0
ob_cylinder_010.parent = ob_empty
ob_cylinder_010.matrix_parent_inverse = Matrix(((1.0, 0.0, 0.0, 0.0), (0.0, 1.0, 0.0, 0.0), (0.0, 0.0, 1.0, 2.0), (0.0, 0.0, 0.0, 1.0)))
ob_cylinder_010.location = (-50.0, 0.0, 0.0)
ob_cylinder_010.lineart.crease_threshold = 0.0
ob_cylinder_009.parent = ob_empty
ob_cylinder_009.matrix_parent_inverse = Matrix(((1.0, 0.0, 0.0, 0.0), (0.0, 1.0, 0.0, 0.0), (0.0, 0.0, 1.0, 2.0), (0.0, 0.0, 0.0, 1.0)))
ob_cylinder_009.location = (-55.0, 0.0, 0.0)
ob_cylinder_009.lineart.crease_threshold = 0.0
ob_cylinder_008.parent = ob_empty
ob_cylinder_008.matrix_parent_inverse = Matrix(((1.0, 0.0, 0.0, 0.0), (0.0, 1.0, 0.0, 0.0), (0.0, 0.0, 1.0, 2.0), (0.0, 0.0, 0.0, 1.0)))
ob_cylinder_008.location = (-60.0, 0.0, 0.0)
ob_cylinder_008.lineart.crease_threshold = 0.0
ob_cylinder_007.parent = ob_empty
ob_cylinder_007.matrix_parent_inverse = Matrix(((1.0, 0.0, 0.0, 0.0), (0.0, 1.0, 0.0, 0.0), (0.0, 0.0, 1.0, 2.0), (0.0, 0.0, 0.0, 1.0)))
ob_cylinder_007.location = (-65.0, 0.0, 0.0)
ob_cylinder_007.lineart.crease_threshold = 0.0
ob_cube_003.parent = ob_empty
ob_cube_003.matrix_parent_inverse = Matrix(((1.0, 0.0, 0.0, 0.0), (0.0, 1.0, 0.0, 0.0), (0.0, 0.0, 1.0, 2.0), (0.0, 0.0, 0.0, 1.0)))
ob_cube_003.location = (0.0, 0.0, 0.2)
ob_cube_003.scale = (0.25, 0.25, 0.25)
ob_cube_003.lineart.crease_threshold = 0.0
_m = ob_cube_003.modifiers.new('Subsurf', 'SUBSURF')
_m.uv_smooth = 'PRESERVE_CORNERS'
_m.quality = 2
_m.show_only_control_edges = False
_m = ob_cube_003.modifiers.new('Displace', 'DISPLACE')
_m.strength = 0.5
ob_cube_002.parent = ob_empty
ob_cube_002.matrix_parent_inverse = Matrix(((1.0, 0.0, 0.0, 0.0), (0.0, 1.0, 0.0, 0.0), (0.0, 0.0, 1.0, 2.0), (0.0, 0.0, 0.0, 1.0)))
ob_cube_002.location = (-5.0, 0.0, 0.4)
ob_cube_002.scale = (0.5, 0.5, 0.5)
ob_cube_002.lineart.crease_threshold = 0.0
_m = ob_cube_002.modifiers.new('Subsurf', 'SUBSURF')
_m.uv_smooth = 'PRESERVE_CORNERS'
_m.quality = 2
_m.show_only_control_edges = False
_m = ob_cube_002.modifiers.new('Displace', 'DISPLACE')
_m.strength = 0.5
ob_cube_001.parent = ob_empty
ob_cube_001.matrix_parent_inverse = Matrix(((1.0, 0.0, 0.0, 0.0), (0.0, 1.0, 0.0, 0.0), (0.0, 0.0, 1.0, 2.0), (0.0, 0.0, 0.0, 1.0)))
ob_cube_001.location = (-10.0, 0.0, 0.6)
ob_cube_001.scale = (0.75, 0.75, 0.75)
ob_cube_001.lineart.crease_threshold = 0.0
_m = ob_cube_001.modifiers.new('Subsurf', 'SUBSURF')
_m.uv_smooth = 'PRESERVE_CORNERS'
_m.quality = 2
_m.show_only_control_edges = False
_m = ob_cube_001.modifiers.new('Displace', 'DISPLACE')
_m.strength = 0.5
ob_cube_000.parent = ob_empty
ob_cube_000.matrix_parent_inverse = Matrix(((1.0, 0.0, 0.0, 0.0), (0.0, 1.0, 0.0, 0.0), (0.0, 0.0, 1.0, 2.0), (0.0, 0.0, 0.0, 1.0)))
ob_cube_000.location = (-15.0, 0.0, 0.8)
ob_cube_000.lineart.crease_threshold = 0.0
_m = ob_cube_000.modifiers.new('Subsurf', 'SUBSURF')
_m.uv_smooth = 'PRESERVE_CORNERS'
_m.quality = 2
_m.show_only_control_edges = False
_m = ob_cube_000.modifiers.new('Displace', 'DISPLACE')
_m.strength = 0.5
ob_cube_008.parent = ob_empty
ob_cube_008.matrix_parent_inverse = Matrix(((1.0, 0.0, 0.0, 0.0), (0.0, 1.0, 0.0, 0.0), (0.0, 0.0, 1.0, 2.0), (0.0, 0.0, 0.0, 1.0)))
ob_cube_008.location = (-25.0, 0.0, 0.8)
ob_cube_008.lineart.crease_threshold = 0.0
_m = ob_cube_008.modifiers.new('Subsurf', 'SUBSURF')
_m.uv_smooth = 'PRESERVE_CORNERS'
_m.quality = 2
_m.show_only_control_edges = False
_m = ob_cube_008.modifiers.new('Displace', 'DISPLACE')
_m.strength = 0.5
ob_cube_007.parent = ob_empty
ob_cube_007.matrix_parent_inverse = Matrix(((1.0, 0.0, 0.0, 0.0), (0.0, 1.0, 0.0, 0.0), (0.0, 0.0, 1.0, 2.0), (0.0, 0.0, 0.0, 1.0)))
ob_cube_007.location = (-20.0, 0.0, 0.8)
ob_cube_007.lineart.crease_threshold = 0.0
_m = ob_cube_007.modifiers.new('Subsurf', 'SUBSURF')
_m.uv_smooth = 'PRESERVE_CORNERS'
_m.quality = 2
_m.show_only_control_edges = False
_m = ob_cube_007.modifiers.new('Displace', 'DISPLACE')
_m.strength = 0.5
ob_cylinder_006.parent = ob_empty
ob_cylinder_006.matrix_parent_inverse = Matrix(((1.0, 0.0, 0.0, 0.0), (0.0, 1.0, 0.0, 0.0), (0.0, 0.0, 1.0, 2.0), (0.0, 0.0, 0.0, 1.0)))
ob_cylinder_006.location = (-30.0, 0.0, 0.0)
ob_cylinder_006.lineart.crease_threshold = 0.0
ob_cylinder_005.parent = ob_empty
ob_cylinder_005.matrix_parent_inverse = Matrix(((1.0, 0.0, 0.0, 0.0), (0.0, 1.0, 0.0, 0.0), (0.0, 0.0, 1.0, 2.0), (0.0, 0.0, 0.0, 1.0)))
ob_cylinder_005.location = (-25.0, 0.0, 0.0)
ob_cylinder_005.lineart.crease_threshold = 0.0
ob_cylinder_004.parent = ob_empty
ob_cylinder_004.matrix_parent_inverse = Matrix(((1.0, 0.0, 0.0, 0.0), (0.0, 1.0, 0.0, 0.0), (0.0, 0.0, 1.0, 2.0), (0.0, 0.0, 0.0, 1.0)))
ob_cylinder_004.location = (-20.0, 0.0, 0.0)
ob_cylinder_004.lineart.crease_threshold = 0.0
ob_cylinder_003.parent = ob_empty
ob_cylinder_003.matrix_parent_inverse = Matrix(((1.0, 0.0, 0.0, 0.0), (0.0, 1.0, 0.0, 0.0), (0.0, 0.0, 1.0, 2.0), (0.0, 0.0, 0.0, 1.0)))
ob_cylinder_003.location = (-15.0, 0.0, 0.0)
ob_cylinder_003.lineart.crease_threshold = 0.0
ob_cylinder_002.parent = ob_empty
ob_cylinder_002.matrix_parent_inverse = Matrix(((1.0, 0.0, 0.0, 0.0), (0.0, 1.0, 0.0, 0.0), (0.0, 0.0, 1.0, 2.0), (0.0, 0.0, 0.0, 1.0)))
ob_cylinder_002.location = (-10.0, 0.0, 0.0)
ob_cylinder_002.scale = (0.75, 0.75, 0.75)
ob_cylinder_002.lineart.crease_threshold = 0.0
ob_cylinder_001.parent = ob_empty
ob_cylinder_001.matrix_parent_inverse = Matrix(((1.0, 0.0, 0.0, 0.0), (0.0, 1.0, 0.0, 0.0), (0.0, 0.0, 1.0, 2.0), (0.0, 0.0, 0.0, 1.0)))
ob_cylinder_001.location = (-5.0, 0.0, 0.0)
ob_cylinder_001.scale = (0.5, 0.5, 0.5)
ob_cylinder_001.lineart.crease_threshold = 0.0
ob_cylinder.parent = ob_empty
ob_cylinder.matrix_parent_inverse = Matrix(((1.0, 0.0, 0.0, 0.0), (0.0, 1.0, 0.0, 0.0), (0.0, 0.0, 1.0, 2.0), (0.0, 0.0, 0.0, 1.0)))
ob_cylinder.location = (0.0, 0.0, 0.0)
ob_cylinder.scale = (0.25, 0.25, 0.25)
ob_cylinder.lineart.crease_threshold = 0.0
ob_plane.location = (0.0, 0.0, 0.0)
ob_plane.lineart.crease_threshold = 0.0
ob_rotationcontrol_001.location = (0.0, 0.0, 0.0)
ob_rotationcontrol_001.empty_image_offset = (0.0, 0.0)
ob_rotationcontrol_001.lineart.crease_threshold = 0.0
ob_cameratarget.parent = ob_rotationcontrol_001
ob_cameratarget.location = (0.0, 0.0, 2.451)
ob_cameratarget.empty_image_offset = (0.0, 0.0)
ob_cameratarget.lineart.crease_threshold = 0.0
ob_camera.parent = ob_cameratarget
ob_camera.location = (4.0, 4.0, 3.268)
ob_camera.rotation_euler = (1.109, 0.01082, 0.8149)
ob_camera.lock_rotations_4d = False
ob_camera.empty_display_type = 'ARROWS'
ob_camera.color = (0.0, 0.0, 0.0, 0.0)
ob_camera.display_type = 'WIRE'
ob_camera.lineart.crease_threshold = 0.0
_c = ob_camera.constraints.new('TRACK_TO'); _c.name = 'TrackTo'
_c.target = ob_cameratarget
ob_lamp_001.parent = ob_rotationcontrol_001
ob_lamp_001.location = (-1.0, 2.0, 2.0)
ob_lamp_001.lock_rotations_4d = False
ob_lamp_001.empty_display_type = 'ARROWS'
ob_lamp_001.color = (0.0, 0.0, 0.0, 0.0)
ob_lamp_001.lineart.crease_threshold = 0.0
_c = ob_lamp_001.constraints.new('TRACK_TO'); _c.name = 'TrackTo'
_c.target = ob_rotationcontrol_001
ob_lamp.parent = ob_rotationcontrol_001
ob_lamp.location = (-1.0, 2.0, 0.8)
ob_lamp.lock_rotations_4d = False
ob_lamp.empty_display_type = 'ARROWS'
ob_lamp.color = (0.0, 0.0, 0.0, 0.0)
ob_lamp.lineart.crease_threshold = 0.0
_c = ob_lamp.constraints.new('TRACK_TO'); _c.name = 'TrackTo'
_c.target = ob_rotationcontrol_001

# ---- collection membership
col_collection_1.objects.link(ob_empty)
col_collection_1.objects.link(ob_cube_011)
col_collection_1.objects.link(ob_cube_010)
col_collection_1.objects.link(ob_cube_009)
col_collection_1.objects.link(ob_cube_006)
col_collection_1.objects.link(ob_cube_005)
col_collection_1.objects.link(ob_cube_004)
col_collection_1.objects.link(ob_cylinder_013)
col_collection_1.objects.link(ob_cylinder_012)
col_collection_1.objects.link(ob_cylinder_011)
col_collection_1.objects.link(ob_cylinder_010)
col_collection_1.objects.link(ob_cylinder_009)
col_collection_1.objects.link(ob_cylinder_008)
col_collection_1.objects.link(ob_cylinder_007)
col_collection_1.objects.link(ob_cube_003)
col_collection_1.objects.link(ob_cube_002)
col_collection_1.objects.link(ob_cube_001)
col_collection_1.objects.link(ob_cube_000)
col_collection_1.objects.link(ob_cube_008)
col_collection_1.objects.link(ob_cube_007)
col_collection_1.objects.link(ob_cylinder_006)
col_collection_1.objects.link(ob_cylinder_005)
col_collection_1.objects.link(ob_cylinder_004)
col_collection_1.objects.link(ob_cylinder_003)
col_collection_1.objects.link(ob_cylinder_002)
col_collection_1.objects.link(ob_cylinder_001)
col_collection_1.objects.link(ob_cylinder)
col_collection_1.objects.link(ob_plane)
col_collection_1.objects.link(ob_rotationcontrol_001)
col_collection_1.objects.link(ob_cameratarget)
col_collection_1.objects.link(ob_camera)
col_collection_1.objects.link(ob_lamp_001)
col_collection_1.objects.link(ob_lamp)

# ---- scene / render settings (as saved in the file)
scene.camera = ob_camera
scene.frame_start = 1; scene.frame_end = 14; scene.frame_set(4)
scene.render.engine = 'BLENDER_EEVEE_NEXT'
scene.render.image_settings.compression = 90
scene.render.resolution_x = 256
scene.render.resolution_y = 512
scene.render.dither_intensity = 0.0
scene.render.bake_margin = 2
scene.render.bake_bias = 0.0
scene.cycles.use_denoising = False
scene.cycles.samples = 10
scene.cycles.sampling_pattern = 'TABULATED_SOBOL'
scene.cycles.light_sampling_threshold = 0.0
scene.cycles.use_adaptive_sampling = False
scene.cycles.use_light_tree = False
scene.cycles.blur_glossy = 0.0
scene.cycles.volume_bounces = 1
scene.cycles.pixel_filter_type = 'GAUSSIAN'
scene.cycles.sample_clamp_indirect = 0.0
scene.view_settings.view_transform = 'Standard'
bpy.context.view_layer.update()

